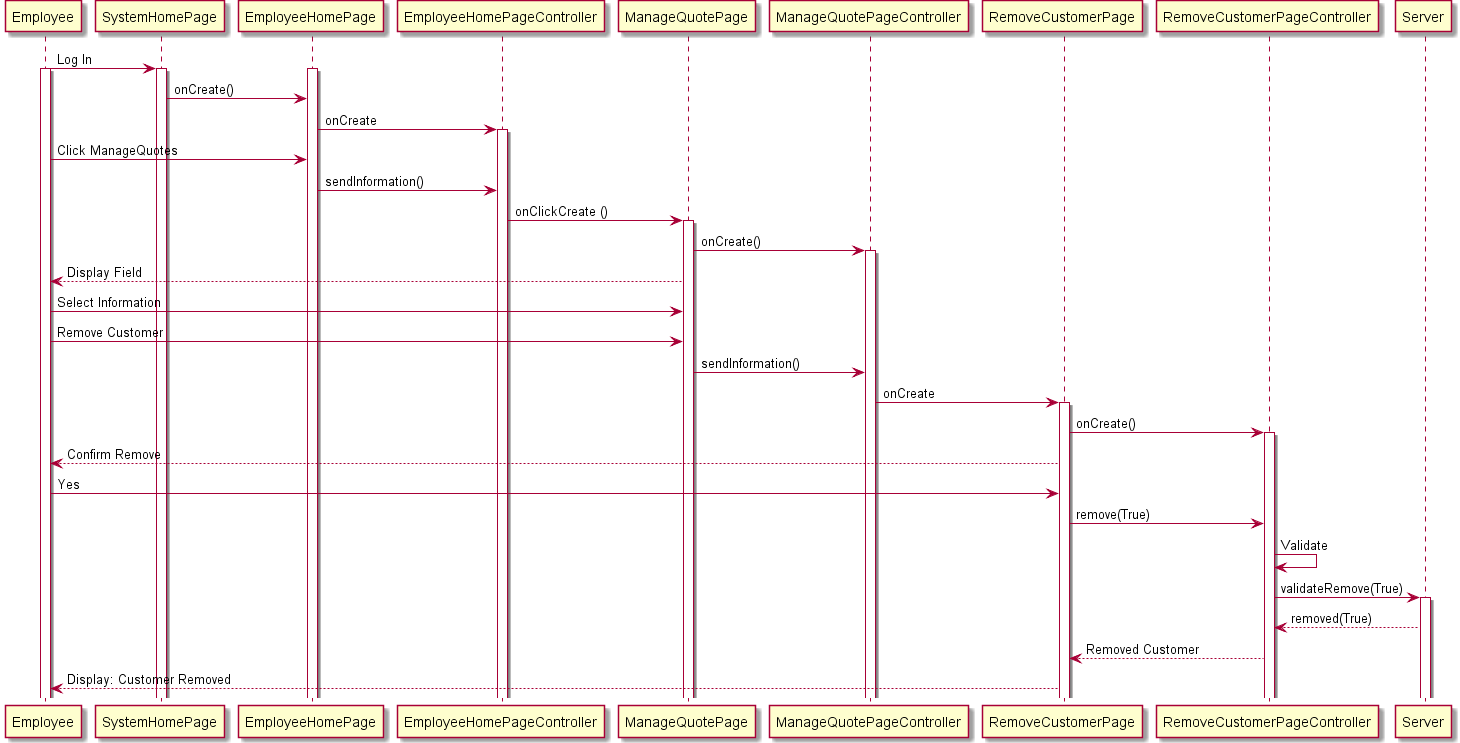

The diagram above was rendered by PlantUML. Its source (embedded in the PNG):
@startuml
Employee -> SystemHomePage : Log In
activate Employee
activate SystemHomePage
activate EmployeeHomePage
SystemHomePage -> EmployeeHomePage  : onCreate()
EmployeeHomePage -> EmployeeHomePageController: onCreate
activate EmployeeHomePageController
Employee -> EmployeeHomePage : Click ManageQuotes
EmployeeHomePage -> EmployeeHomePageController : sendInformation()
EmployeeHomePageController -> ManageQuotePage : onClickCreate ()
activate ManageQuotePage
ManageQuotePage -> ManageQuotePageController : onCreate()
activate ManageQuotePageController
ManageQuotePage --> Employee : Display Field
Employee -> ManageQuotePage : Select Information
Employee -> ManageQuotePage : Remove Customer
ManageQuotePage -> ManageQuotePageController : sendInformation()
ManageQuotePageController -> RemoveCustomerPage : onCreate
activate RemoveCustomerPage
RemoveCustomerPage -> RemoveCustomerPageController : onCreate()
activate RemoveCustomerPageController
RemoveCustomerPage --> Employee : Confirm Remove
Employee -> RemoveCustomerPage : Yes
RemoveCustomerPage -> RemoveCustomerPageController : remove(True)
RemoveCustomerPageController -> RemoveCustomerPageController : Validate
RemoveCustomerPageController -> Server : validateRemove(True)
activate Server
Server --> RemoveCustomerPageController : removed(True)
RemoveCustomerPageController --> RemoveCustomerPage : Removed Customer
RemoveCustomerPage --> Employee : Display: Customer Removed

@enduml